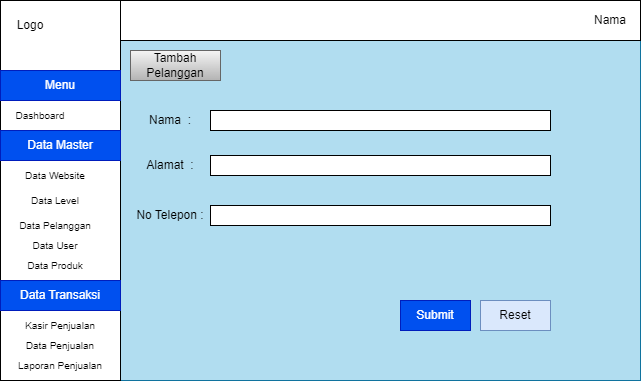

The diagram above was exported from draw.io. Its source (the exported page's mxGraphModel, read from the mxfile embedded in the PNG):
<mxGraphModel dx="1434" dy="772" grid="1" gridSize="10" guides="1" tooltips="1" connect="1" arrows="1" fold="1" page="1" pageScale="1" pageWidth="850" pageHeight="1100" math="0" shadow="0">
  <root>
    <mxCell id="0" />
    <mxCell id="1" parent="0" />
    <mxCell id="9KELkQ1JV97v548R6GlR-1" value="" style="rounded=0;whiteSpace=wrap;html=1;fillColor=#b1ddf0;strokeColor=#10739e;" parent="1" vertex="1">
      <mxGeometry x="120" y="80" width="640" height="380" as="geometry" />
    </mxCell>
    <mxCell id="9KELkQ1JV97v548R6GlR-16" value="" style="rounded=0;whiteSpace=wrap;html=1;" parent="1" vertex="1">
      <mxGeometry x="240" y="80" width="520" height="40" as="geometry" />
    </mxCell>
    <mxCell id="9KELkQ1JV97v548R6GlR-17" value="Nama" style="text;html=1;align=center;verticalAlign=middle;whiteSpace=wrap;rounded=0;" parent="1" vertex="1">
      <mxGeometry x="700" y="85" width="60" height="30" as="geometry" />
    </mxCell>
    <mxCell id="9KELkQ1JV97v548R6GlR-20" value="Tambah Pelanggan" style="text;html=1;align=center;verticalAlign=middle;whiteSpace=wrap;rounded=0;fillColor=#f5f5f5;gradientColor=#b3b3b3;strokeColor=#666666;" parent="1" vertex="1">
      <mxGeometry x="250" y="130" width="90" height="30" as="geometry" />
    </mxCell>
    <mxCell id="BGShWG-YbBd5DPhgTLs2-1" value="" style="rounded=0;whiteSpace=wrap;html=1;" vertex="1" parent="1">
      <mxGeometry x="120" y="80" width="120" height="380" as="geometry" />
    </mxCell>
    <mxCell id="BGShWG-YbBd5DPhgTLs2-2" value="Logo" style="text;html=1;align=center;verticalAlign=middle;whiteSpace=wrap;rounded=0;" vertex="1" parent="1">
      <mxGeometry x="120" y="90" width="60" height="30" as="geometry" />
    </mxCell>
    <mxCell id="BGShWG-YbBd5DPhgTLs2-3" value="Menu" style="text;html=1;align=center;verticalAlign=middle;whiteSpace=wrap;rounded=0;fontSize=12;fillColor=#0050ef;fontColor=#ffffff;strokeColor=#001DBC;" vertex="1" parent="1">
      <mxGeometry x="120" y="150" width="120" height="30" as="geometry" />
    </mxCell>
    <mxCell id="BGShWG-YbBd5DPhgTLs2-4" value="Dashboard" style="text;html=1;align=center;verticalAlign=middle;whiteSpace=wrap;rounded=0;fontSize=10;" vertex="1" parent="1">
      <mxGeometry x="130" y="180" width="60" height="30" as="geometry" />
    </mxCell>
    <mxCell id="BGShWG-YbBd5DPhgTLs2-5" value="&lt;font style=&quot;font-size: 12px;&quot;&gt;Data Master&lt;/font&gt;" style="text;html=1;align=center;verticalAlign=middle;whiteSpace=wrap;rounded=0;fontSize=12;fillColor=#0050ef;fontColor=#ffffff;strokeColor=#001DBC;" vertex="1" parent="1">
      <mxGeometry x="120" y="210" width="120" height="30" as="geometry" />
    </mxCell>
    <mxCell id="BGShWG-YbBd5DPhgTLs2-6" value="Data Website" style="text;html=1;align=center;verticalAlign=middle;whiteSpace=wrap;rounded=0;fontSize=10;" vertex="1" parent="1">
      <mxGeometry x="130" y="240" width="90" height="30" as="geometry" />
    </mxCell>
    <mxCell id="BGShWG-YbBd5DPhgTLs2-7" value="Data Level" style="text;html=1;align=center;verticalAlign=middle;whiteSpace=wrap;rounded=0;fontSize=10;" vertex="1" parent="1">
      <mxGeometry x="130" y="265" width="90" height="30" as="geometry" />
    </mxCell>
    <mxCell id="BGShWG-YbBd5DPhgTLs2-8" value="Data Pelanggan" style="text;html=1;align=center;verticalAlign=middle;whiteSpace=wrap;rounded=0;fontSize=10;" vertex="1" parent="1">
      <mxGeometry x="130" y="290" width="90" height="30" as="geometry" />
    </mxCell>
    <mxCell id="BGShWG-YbBd5DPhgTLs2-9" value="Data Produk" style="text;html=1;align=center;verticalAlign=middle;whiteSpace=wrap;rounded=0;fontSize=10;" vertex="1" parent="1">
      <mxGeometry x="130" y="330" width="90" height="30" as="geometry" />
    </mxCell>
    <mxCell id="BGShWG-YbBd5DPhgTLs2-10" value="&lt;font style=&quot;font-size: 12px;&quot;&gt;Data Transaksi&lt;/font&gt;" style="text;html=1;align=center;verticalAlign=middle;whiteSpace=wrap;rounded=0;fontSize=12;fillColor=#0050ef;fontColor=#ffffff;strokeColor=#001DBC;" vertex="1" parent="1">
      <mxGeometry x="120" y="360" width="120" height="30" as="geometry" />
    </mxCell>
    <mxCell id="BGShWG-YbBd5DPhgTLs2-11" value="Kasir Penjualan" style="text;html=1;align=center;verticalAlign=middle;whiteSpace=wrap;rounded=0;fontSize=10;" vertex="1" parent="1">
      <mxGeometry x="135" y="390" width="90" height="30" as="geometry" />
    </mxCell>
    <mxCell id="BGShWG-YbBd5DPhgTLs2-12" value="Data Penjualan" style="text;html=1;align=center;verticalAlign=middle;whiteSpace=wrap;rounded=0;fontSize=10;" vertex="1" parent="1">
      <mxGeometry x="135" y="410" width="90" height="30" as="geometry" />
    </mxCell>
    <mxCell id="BGShWG-YbBd5DPhgTLs2-13" value="Laporan Penjualan" style="text;html=1;align=center;verticalAlign=middle;whiteSpace=wrap;rounded=0;fontSize=10;" vertex="1" parent="1">
      <mxGeometry x="135" y="430" width="90" height="30" as="geometry" />
    </mxCell>
    <mxCell id="BGShWG-YbBd5DPhgTLs2-14" value="Data User" style="text;html=1;align=center;verticalAlign=middle;whiteSpace=wrap;rounded=0;fontSize=10;" vertex="1" parent="1">
      <mxGeometry x="130" y="310" width="90" height="30" as="geometry" />
    </mxCell>
    <mxCell id="BGShWG-YbBd5DPhgTLs2-15" value="Nama&amp;nbsp; :" style="text;html=1;align=center;verticalAlign=middle;whiteSpace=wrap;rounded=0;" vertex="1" parent="1">
      <mxGeometry x="255" y="185" width="70" height="30" as="geometry" />
    </mxCell>
    <mxCell id="BGShWG-YbBd5DPhgTLs2-19" value="" style="rounded=0;whiteSpace=wrap;html=1;" vertex="1" parent="1">
      <mxGeometry x="330" y="190" width="340" height="20" as="geometry" />
    </mxCell>
    <mxCell id="BGShWG-YbBd5DPhgTLs2-23" value="Submit" style="rounded=0;whiteSpace=wrap;html=1;fillColor=#0050ef;fontColor=#ffffff;strokeColor=#001DBC;" vertex="1" parent="1">
      <mxGeometry x="520" y="380" width="70" height="30" as="geometry" />
    </mxCell>
    <mxCell id="BGShWG-YbBd5DPhgTLs2-24" value="Reset" style="rounded=0;whiteSpace=wrap;html=1;fillColor=#dae8fc;strokeColor=#6c8ebf;" vertex="1" parent="1">
      <mxGeometry x="600" y="380" width="70" height="30" as="geometry" />
    </mxCell>
    <mxCell id="BGShWG-YbBd5DPhgTLs2-26" value="Alamat&amp;nbsp; :" style="text;html=1;align=center;verticalAlign=middle;whiteSpace=wrap;rounded=0;" vertex="1" parent="1">
      <mxGeometry x="255" y="230" width="70" height="30" as="geometry" />
    </mxCell>
    <mxCell id="BGShWG-YbBd5DPhgTLs2-27" value="" style="rounded=0;whiteSpace=wrap;html=1;" vertex="1" parent="1">
      <mxGeometry x="330" y="235" width="340" height="20" as="geometry" />
    </mxCell>
    <mxCell id="BGShWG-YbBd5DPhgTLs2-28" value="No Telepon :" style="text;html=1;align=center;verticalAlign=middle;whiteSpace=wrap;rounded=0;" vertex="1" parent="1">
      <mxGeometry x="255" y="280" width="70" height="30" as="geometry" />
    </mxCell>
    <mxCell id="BGShWG-YbBd5DPhgTLs2-29" value="" style="rounded=0;whiteSpace=wrap;html=1;" vertex="1" parent="1">
      <mxGeometry x="330" y="285" width="340" height="20" as="geometry" />
    </mxCell>
  </root>
</mxGraphModel>